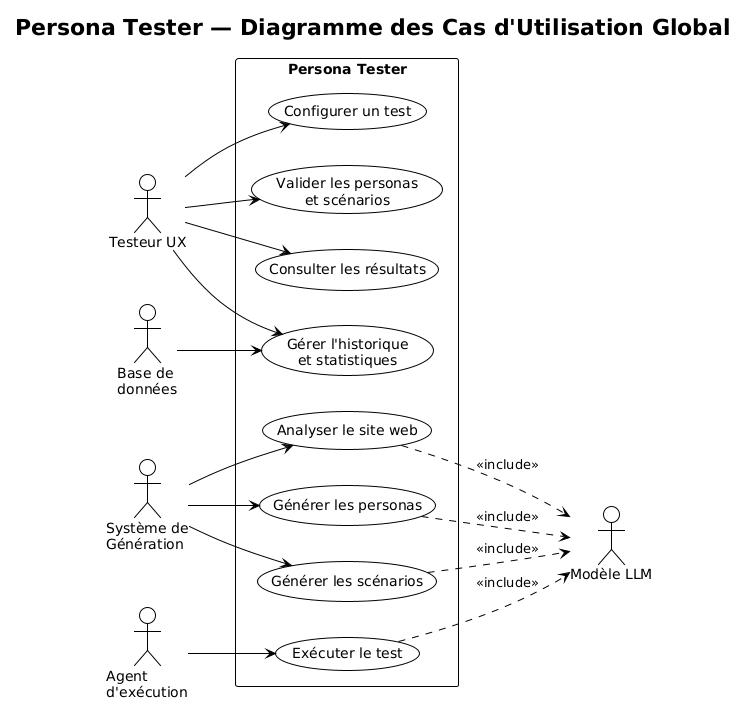

The diagram above was rendered by PlantUML. Its source (embedded in the PNG):
@startuml
!theme plain
skinparam backgroundColor #FFFFFF
skinparam actorStyle default
skinparam usecaseBackgroundColor #FFFFFF
skinparam usecaseBorderColor #000000
skinparam actorBorderColor #000000
skinparam actorBackgroundColor #FFFFFF
skinparam ArrowColor #000000
skinparam shadowing false

left to right direction

title Persona Tester — Diagramme des Cas d'Utilisation Global

' ============ ACTEURS GAUCHE ============
actor "Testeur UX" as UX
actor "Système de\nGénération" as GEN
actor "Agent\nd'exécution" as AGENT
actor "Base de\ndonnées" as DB

' ============ ACTEUR DROITE ============
actor "Modèle LLM" as LLM

rectangle "Persona Tester" {

  usecase "Configurer un test" as UC1
  usecase "Analyser le site web" as UC2
  usecase "Générer les personas" as UC3
  usecase "Générer les scénarios" as UC4
  usecase "Valider les personas\net scénarios" as UC5
  usecase "Exécuter le test" as UC6
  usecase "Consulter les résultats" as UC7
  usecase "Gérer l'historique\net statistiques" as UC8

}

' ============ RELATIONS ============
UX    --> UC1
UX    --> UC5
UX    --> UC7
UX    --> UC8

GEN   --> UC2
GEN   --> UC3
GEN   --> UC4

AGENT --> UC6

DB    --> UC8

' ============ INCLUDE vers LLM ============
UC2 ..> LLM : <<include>>
UC3 ..> LLM : <<include>>
UC4 ..> LLM : <<include>>
UC6 ..> LLM : <<include>>
@enduml